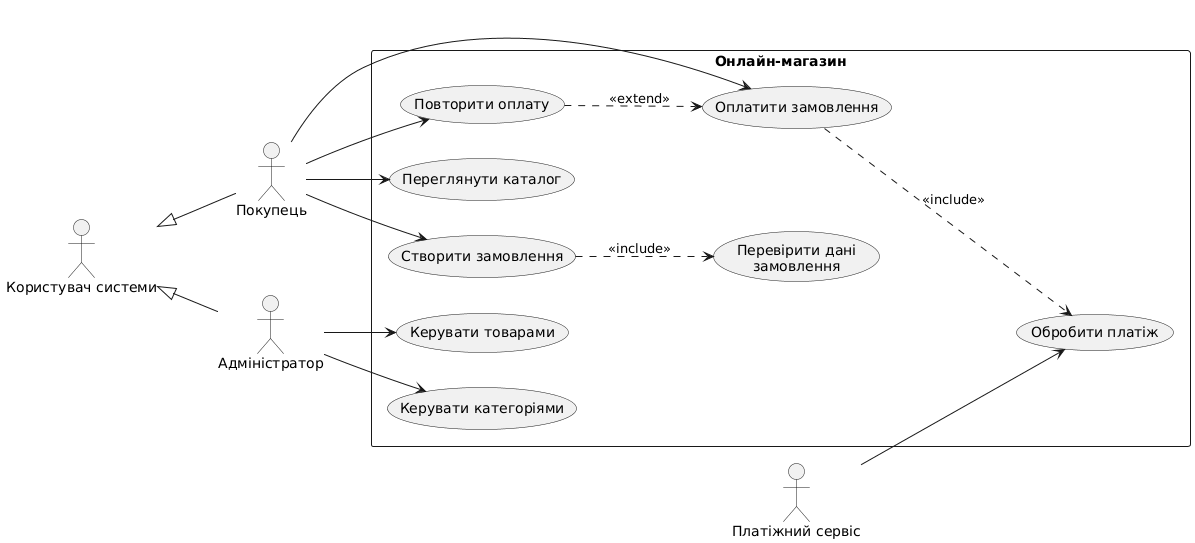

The diagram above was rendered by PlantUML. Its source (embedded in the PNG):
@startuml
left to right direction
skinparam packageStyle rectangle

actor "Користувач системи" as User
actor "Покупець" as Buyer
actor "Адміністратор" as Admin
actor "Платіжний сервіс" as PaymentService

User <|-- Buyer
User <|-- Admin

rectangle "Онлайн-магазин" {
  usecase "Переглянути каталог" as UC1
  usecase "Створити замовлення" as UC2
  usecase "Перевірити дані\nзамовлення" as UC3
  usecase "Оплатити замовлення" as UC4
  usecase "Обробити платіж" as UC5
  usecase "Повторити оплату" as UC6
  usecase "Керувати товарами" as UC7
  usecase "Керувати категоріями" as UC8
}

Buyer --> UC1
Buyer --> UC2
Buyer --> UC4
Buyer --> UC6

UC2 ..> UC3 : <<include>>
UC4 ..> UC5 : <<include>>
UC6 ..> UC4 : <<extend>>

PaymentService --> UC5
Admin --> UC7
Admin --> UC8
@enduml